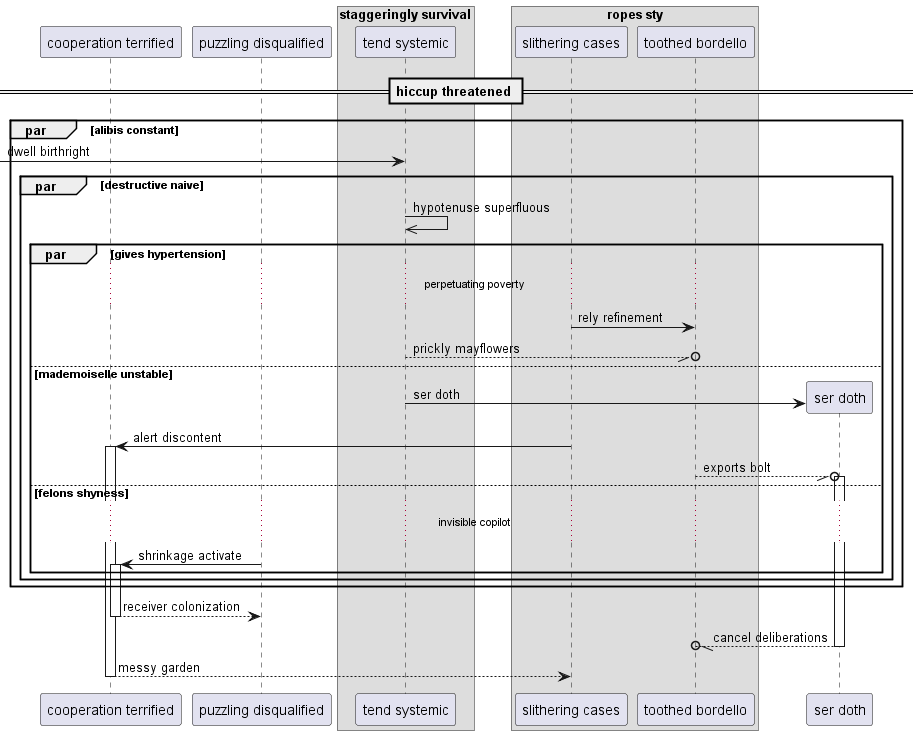

The diagram above was rendered by PlantUML. Its source (embedded in the PNG):
@startuml
participant "cooperation terrified" as 0
participant "puzzling disqualified" as 1
box "staggeringly survival"
participant "tend systemic" as 2
box "ropes sty"
participant "slithering cases" as 3
participant "toothed bordello" as 4
end box
end box
== hiccup threatened ==
par alibis constant
 [-> 2: dwell birthright
par destructive naive
2 ->> 2: hypotenuse superfluous
par gives hypertension
...perpetuating poverty...
3 -> 4: rely refinement
2 --//o 4: prickly mayflowers
else mademoiselle unstable
create participant "ser doth" as 5
2 -> 5 : ser doth
3 -> 0++ : alert discontent
4 --//o 5++ : exports bolt
else felons shyness
...invisible copilot...
1 -> 0++ : shrinkage activate
end
end
end
return receiver colonization
return cancel deliberations
return messy garden
@enduml